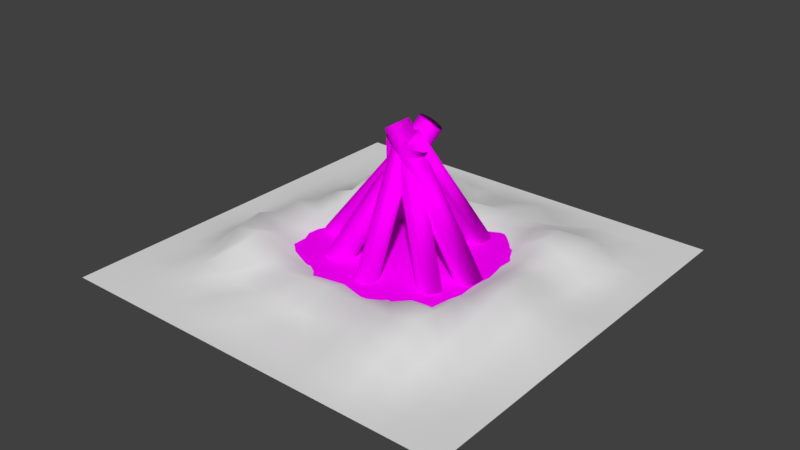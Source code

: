 # Source: FirePit.blend  (saved by Blender 2.79.0; exported with 4.5.12 LTS)
import bpy
from mathutils import Matrix  # noqa: F401  (used for matrix-valued properties, if any)

bpy.ops.wm.read_factory_settings(use_empty=True)
scene = bpy.context.scene
scene.name = 'Scene'

# ---- collections
col_collection_1 = bpy.data.collections.new('Collection 1'); scene.collection.children.link(col_collection_1)

# ---- images (referenced by path relative to the original .blend; pixels are not part of the script)
import os
ASSET_DIR = os.environ.get("B2B_ASSET_DIR", "")  # directory of the original .blend (textures are referenced by path, not embedded)
HERE = os.path.dirname(os.path.abspath(__file__))  # packed textures are extracted next to this script under _unpacked/

def load_image(name, relpath, width, height, colorspace="sRGB"):
    """Load a texture the original file referenced (path relative to the .blend, or extracted next to this script)."""
    p = next((c for c in (os.path.join(HERE, relpath), os.path.join(ASSET_DIR, relpath)) if relpath and os.path.exists(c)), "")
    if p:
        img = bpy.data.images.load(p, check_existing=True)
        img.name = name
    else:  # same state as the original file: an image datablock whose file is absent (Cycles renders it pink)
        img = bpy.data.images.new(name, width, height)
        img.source = "FILE"
        img.filepath = "//" + (relpath or name)
    img.colorspace_settings.name = colorspace
    return img
img_texturescom_woodchips0035_m_jpg = load_image('TexturesCom_WoodChips0035_M.jpg', 'TexturesCom_WoodChips0035_M.jpg', 1024, 1024, 'sRGB')
img_texturescom_rottenstump_1024_albedo_tif = load_image('TexturesCom_RottenStump_1024_albedo.tif', 'TexturesCom_RottenStump_1024_albedo.tif', 1024, 1024, 'sRGB')

# ---- materials (node trees are filled in below, after node groups)
mat_material_001 = bpy.data.materials.new('Material.001')
mat_material_001.alpha_threshold = 0.0
mat_material_001.roughness = 0.5
mat_material = bpy.data.materials.new('Material')
mat_material.alpha_threshold = 0.0
mat_material.roughness = 0.5

# ---- material node trees
mat_material_001.use_nodes = True; mat_material_001.node_tree.nodes.clear()
_N = mat_material_001.node_tree.nodes; _L = mat_material_001.node_tree.links
n0 = _N.new('ShaderNodeOutputMaterial'); n0.name = 'Material Output'; n0.location = (300, 300)
n1 = _N.new('ShaderNodeBsdfDiffuse'); n1.name = 'Diffuse BSDF'; n1.location = (10, 300)
n2 = _N.new('ShaderNodeTexImage'); n2.name = 'Image Texture'; n2.location = (-180, 300)
n2.width = 140
n2.image = img_texturescom_woodchips0035_m_jpg
_L.new(n1.outputs[0], n0.inputs[0])
_L.new(n2.outputs[0], n1.inputs[0])
n0.is_active_output = True
mat_material.use_nodes = True; mat_material.node_tree.nodes.clear()
_N = mat_material.node_tree.nodes; _L = mat_material.node_tree.links
n0 = _N.new('ShaderNodeOutputMaterial'); n0.name = 'Material Output'; n0.location = (300, 300)
n1 = _N.new('ShaderNodeBsdfDiffuse'); n1.name = 'Diffuse BSDF'; n1.location = (10, 300)
n2 = _N.new('ShaderNodeTexImage'); n2.name = 'Image Texture'; n2.location = (-180, 300)
n2.width = 140
n2.image = img_texturescom_rottenstump_1024_albedo_tif
_L.new(n1.outputs[0], n0.inputs[0])
_L.new(n2.outputs[0], n1.inputs[0])
n0.is_active_output = True

# ---- world
world_world = bpy.data.worlds.new('World'); scene.world = world_world
world_world.color = (0.05088, 0.05088, 0.05088)
world_world.use_sun_shadow = False
world_world.sun_shadow_jitter_overblur = 0.0
world_world.cycles.sampling_method = 'MANUAL'

# ---- meshes
me_plane_002 = bpy.data.meshes.new('Plane.002')
me_plane_002.from_pydata([(0.0, 6.125e-10, 0.00357), (0.0, -0.125, 0.004976), (-0.0001293, -0.2498, 0.01253), (-0.0004342, -0.3739, 0.05721), (-9.987e-05, -0.4989, 0.1135), (-0.0002627, -0.6273, 0.02645), (-0.001195, -0.7558, 0.03595), (0.0, -0.875, 0.003548), (0.125, 0.0, 0.003608), (0.25, 1.901e-06, 0.003801), (0.3748, 0.000443, 0.02568), (0.5002, 0.001969, 0.08979), (0.6271, 0.003767, 0.1355), (0.7524, 0.002657, 0.05768), (0.8762, 0.001208, 0.01861), (0.0, 0.125, 0.003592), (0.0001842, 0.25, 0.007742), (0.003168, 0.3761, 0.06249), (0.007341, 0.507, 0.1266), (0.003146, 0.6275, 0.05612), (-0.0001046, 0.758, 0.05455), (2.79e-05, 0.8754, 0.004793), (-0.125, 1.863e-09, 0.003608), (-0.25, -5.607e-07, 0.003646), (-0.3732, -0.002197, 0.04025), (-0.4977, -0.005816, 0.09179), (-0.6371, 0.0005243, 0.1164), (-0.7541, 0.000712, 0.02126), (-0.875, 2.485e-06, 0.001065), (-0.125, -0.125, 0.005218), (-0.1249, -0.25, 0.01035), (-0.124, -0.3745, 0.0472), (-0.1237, -0.4996, 0.1049), (-0.1262, -0.6326, 0.05025), (-0.1248, -0.7542, 0.0281), (-0.125, -0.875, 0.003775), (-0.25, -0.125, 0.005708), (-0.2498, -0.2499, 0.01161), (-0.2476, -0.3753, 0.06938), (-0.2472, -0.5007, 0.08879), (-0.2504, -0.6328, 0.04858), (-0.2514, -0.7567, 0.04863), (-0.25, -0.875, 0.004208), (-0.3732, -0.1258, 0.03751), (-0.3735, -0.2495, 0.03795), (-0.3727, -0.3748, 0.09418), (-0.3725, -0.5063, 0.07842), (-0.3748, -0.6271, 0.0281), (-0.3758, -0.7542, 0.0283), (-0.375, -0.875, 0.004531), (-0.4973, -0.1266, 0.07084), (-0.4987, -0.2488, 0.08613), (-0.509, -0.3811, 0.155), (-0.5039, -0.5141, 0.1314), (-0.501, -0.6294, 0.03359), (-0.5002, -0.751, 0.01375), (-0.5, -0.875, 0.004531), (-0.6414, -0.1212, 0.1086), (-0.6493, -0.2442, 0.1454), (-0.6475, -0.3794, 0.1237), (-0.6314, -0.5028, 0.06101), (-0.6272, -0.6299, 0.0422), (-0.6254, -0.7512, 0.01431), (-0.625, -0.875, 0.003927), (-0.7534, -0.1244, 0.01845), (-0.7564, -0.2491, 0.03069), (-0.7595, -0.3761, 0.03785), (-0.7504, -0.5002, 0.01114), (-0.7524, -0.6272, 0.01862), (-0.75, -0.75, 0.005381), (-0.75, -0.875, 0.00287), (-0.8751, -0.125, 0.002374), (-0.8758, -0.2498, 0.006029), (-0.8756, -0.3751, 0.006328), (-0.875, -0.5, 0.004154), (-0.875, -0.625, 0.003776), (-0.875, -0.75, 0.002832), (-0.875, -0.875, 0.00151), (0.125, -0.125, 0.005234), (0.25, -0.125, 0.005654), (0.3751, -0.1248, 0.02128), (0.5009, -0.1234, 0.09096), (0.6281, -0.1215, 0.1296), (0.7533, -0.1222, 0.07091), (0.8765, -0.1237, 0.02278), (0.1245, -0.2496, 0.01576), (0.2497, -0.2498, 0.01359), (0.3752, -0.2501, 0.03561), (0.5012, -0.249, 0.1128), (0.628, -0.2486, 0.1), (0.7533, -0.2483, 0.06139), (0.8766, -0.2492, 0.02025), (0.1236, -0.3738, 0.0412), (0.2489, -0.3749, 0.06582), (0.3752, -0.3762, 0.1227), (0.501, -0.3758, 0.1221), (0.6273, -0.3747, 0.08035), (0.7522, -0.3743, 0.04021), (0.8764, -0.3745, 0.0167), (0.1235, -0.4991, 0.1031), (0.2493, -0.5021, 0.1117), (0.3754, -0.504, 0.1097), (0.5007, -0.5036, 0.1366), (0.6262, -0.5011, 0.06614), (0.7514, -0.4996, 0.02375), (0.8755, -0.4998, 0.008747), (0.123, -0.633, 0.04648), (0.2502, -0.6281, 0.07127), (0.3754, -0.6291, 0.09309), (0.5004, -0.6289, 0.09055), (0.6253, -0.6266, 0.04372), (0.7501, -0.625, 0.009345), (0.875, -0.625, 0.003881), (0.1236, -0.7515, 0.02173), (0.2501, -0.7514, 0.03548), (0.3753, -0.7529, 0.0661), (0.5003, -0.7524, 0.05619), (0.6251, -0.7506, 0.01933), (0.75, -0.75, 0.005586), (0.875, -0.75, 0.002832), (0.125, -0.875, 0.003785), (0.25, -0.8751, 0.006371), (0.375, -0.8754, 0.01178), (0.5, -0.8753, 0.00977), (0.625, -0.875, 0.00448), (0.75, -0.875, 0.00287), (0.875, -0.875, 0.00151), (0.125, 0.125, 0.003451), (0.1253, 0.25, 0.01341), (0.1269, 0.375, 0.05246), (0.129, 0.5041, 0.0873), (0.1287, 0.6377, 0.06709), (0.1266, 0.7624, 0.06094), (0.125, 0.875, 0.002004), (0.25, 0.125, 0.00375), (0.2501, 0.25, 0.0104), (0.2511, 0.3751, 0.03481), (0.2526, 0.5022, 0.06982), (0.2524, 0.6308, 0.05384), (0.2516, 0.7671, 0.0803), (0.25, 0.875, 0.001621), (0.3747, 0.1255, 0.03256), (0.3754, 0.2501, 0.03068), (0.3786, 0.3748, 0.06715), (0.3783, 0.5039, 0.0988), (0.3787, 0.6318, 0.06914), (0.3747, 0.7538, 0.01893), (0.375, 0.875, 0.00115), (0.4998, 0.1265, 0.08176), (0.5022, 0.2501, 0.09292), (0.5095, 0.3784, 0.1409), (0.5054, 0.5076, 0.1371), (0.5029, 0.6335, 0.05497), (0.5021, 0.759, 0.03331), (0.5, 0.875, 0.0007042), (0.6256, 0.1273, 0.111), (0.6268, 0.2503, 0.09662), (0.63, 0.3753, 0.09385), (0.6443, 0.5062, 0.09123), (0.6399, 0.6418, 0.07224), (0.625, 0.7501, 0.001112), (0.625, 0.875, 0.0004022), (0.7509, 0.1262, 0.02726), (0.7502, 0.2501, 0.009864), (0.7522, 0.3748, 0.01192), (0.7595, 0.5006, 0.02816), (0.7513, 0.6254, 0.004721), (0.75, 0.75, 0.0003904), (0.75, 0.875, 0.0002082), (0.8753, 0.1253, 0.004345), (0.875, 0.25, 0.0002881), (0.875, 0.375, 0.0002154), (0.875, 0.5, 0.0002368), (0.875, 0.625, 0.0002153), (0.875, 0.75, 0.0001615), (0.875, 0.875, 8.611e-05), (-0.125, 0.125, 0.003442), (-0.25, 0.125, 0.003127), (-0.3745, 0.1224, 0.03301), (-0.4987, 0.1185, 0.09573), (-0.6365, 0.1272, 0.07636), (-0.7552, 0.126, 0.02344), (-0.8752, 0.125, 0.001326), (-0.125, 0.25, 0.004778), (-0.2499, 0.2501, 0.01391), (-0.3746, 0.25, 0.07998), (-0.5029, 0.2467, 0.1257), (-0.6386, 0.2529, 0.07577), (-0.754, 0.2513, 0.02072), (-0.8755, 0.2502, 0.002557), (-0.123, 0.3763, 0.04825), (-0.2495, 0.376, 0.07762), (-0.3747, 0.3763, 0.1513), (-0.518, 0.3762, 0.1563), (-0.6333, 0.3772, 0.04193), (-0.7539, 0.3773, 0.01636), (-0.875, 0.375, 0.0002154), (-0.1201, 0.5037, 0.1014), (-0.2487, 0.5021, 0.1152), (-0.3785, 0.5224, 0.1832), (-0.5104, 0.5067, 0.0814), (-0.6278, 0.503, 0.02716), (-0.7519, 0.5012, 0.009485), (-0.875, 0.5, 0.0002368), (-0.1225, 0.6272, 0.04823), (-0.2498, 0.6263, 0.03172), (-0.3749, 0.6255, 0.02682), (-0.5009, 0.6268, 0.01759), (-0.6292, 0.6302, 0.04045), (-0.7502, 0.6252, 0.002269), (-0.875, 0.625, 0.0002153), (-0.126, 0.755, 0.03239), (-0.2525, 0.7645, 0.08314), (-0.3764, 0.756, 0.03438), (-0.5033, 0.7552, 0.04146), (-0.6253, 0.7506, 0.004944), (-0.75, 0.75, 0.0003904), (-0.875, 0.75, 0.0001615), (-0.125, 0.8751, 0.00273), (-0.2501, 0.8753, 0.003524), (-0.375, 0.875, 0.001216), (-0.5001, 0.8752, 0.002233), (-0.625, 0.875, 0.0004022), (-0.75, 0.875, 0.0002082), (-0.875, 0.875, 8.611e-05), (-1.0, 0.875, 0.0), (-1.0, 0.75, 0.0), (-1.0, 0.625, 0.0), (-1.0, 0.5, 0.0), (-1.0, 0.375, 0.0), (-1.0, 0.25, 0.0), (-1.0, 0.125, 0.0), (-1.0, 0.0, 0.0), (-1.0, -0.125, 0.0), (-1.0, -0.25, 0.0), (-1.0, -0.375, 0.0), (-1.0, -0.5, 0.0), (-1.0, -0.625, 0.0), (-1.0, -0.75, 0.0), (-1.0, -0.875, 0.0), (-0.875, -1.0, 0.0), (-0.75, -1.0, 0.0), (-0.625, -1.0, 0.0), (-0.5, -1.0, 0.0), (-0.375, -1.0, 0.0), (-0.25, -1.0, 0.0), (-0.125, -1.0, 0.0), (0.0, -1.0, 0.0), (0.125, -1.0, 0.0), (0.25, -1.0, 0.0), (0.375, -1.0, 9.479e-07), (0.5, -1.0, 0.0), (0.625, -1.0, 0.0), (0.75, -1.0, 0.0), (0.875, -1.0, 0.0), (1.0, -0.875, 0.0), (1.0, -0.75, 0.0), (1.0, -0.625, 0.0), (1.0, -0.5, 0.0001251), (1.0, -0.375, 0.0009528), (1.0, -0.25, 0.0007905), (1.0, -0.1249, 0.001023), (1.0, 3.699e-05, 0.0005377), (1.0, 0.125, 8.615e-06), (1.0, 0.25, 0.0), (1.0, 0.375, 0.0), (1.0, 0.5, 0.0), (1.0, 0.625, 0.0), (1.0, 0.75, 0.0), (1.0, 0.875, 0.0), (0.875, 1.0, 0.0), (0.75, 1.0, 0.0), (0.625, 1.0, 0.0), (0.5, 1.0, 0.0), (0.375, 1.0, 0.0), (0.25, 1.0, 0.0), (0.125, 1.0, 0.0), (0.0, 1.0, 0.0), (-0.125, 1.0, 0.0), (-0.25, 1.0, 0.0), (-0.375, 1.0, 0.0), (-0.5, 1.0, 0.0), (-0.625, 1.0, 0.0), (-0.75, 1.0, 0.0), (-0.875, 1.0, 0.0), (-1.0, -1.0, 0.0), (1.0, -1.0, 0.0), (-1.0, 1.0, 0.0), (1.0, 1.0, 0.0)], [], [(0, 22, 29, 1), (1, 29, 30, 2), (2, 30, 31, 3), (3, 31, 32, 4), (4, 32, 33, 5), (5, 33, 34, 6), (6, 34, 35, 7), (7, 35, 246, 247), (22, 23, 36, 29), (29, 36, 37, 30), (30, 37, 38, 31), (31, 38, 39, 32), (32, 39, 40, 33), (33, 40, 41, 34), (34, 41, 42, 35), (35, 42, 245, 246), (23, 24, 43, 36), (36, 43, 44, 37), (37, 44, 45, 38), (38, 45, 46, 39), (39, 46, 47, 40), (40, 47, 48, 41), (41, 48, 49, 42), (42, 49, 244, 245), (24, 25, 50, 43), (43, 50, 51, 44), (44, 51, 52, 45), (45, 52, 53, 46), (46, 53, 54, 47), (47, 54, 55, 48), (48, 55, 56, 49), (49, 56, 243, 244), (25, 26, 57, 50), (50, 57, 58, 51), (51, 58, 59, 52), (52, 59, 60, 53), (53, 60, 61, 54), (54, 61, 62, 55), (55, 62, 63, 56), (56, 63, 242, 243), (26, 27, 64, 57), (57, 64, 65, 58), (58, 65, 66, 59), (59, 66, 67, 60), (60, 67, 68, 61), (61, 68, 69, 62), (62, 69, 70, 63), (63, 70, 241, 242), (27, 28, 71, 64), (64, 71, 72, 65), (65, 72, 73, 66), (66, 73, 74, 67), (67, 74, 75, 68), (68, 75, 76, 69), (69, 76, 77, 70), (70, 77, 240, 241), (28, 232, 233, 71), (71, 233, 234, 72), (72, 234, 235, 73), (73, 235, 236, 74), (74, 236, 237, 75), (75, 237, 238, 76), (76, 238, 239, 77), (77, 239, 285, 240), (0, 1, 78, 8), (8, 78, 79, 9), (9, 79, 80, 10), (10, 80, 81, 11), (11, 81, 82, 12), (12, 82, 83, 13), (13, 83, 84, 14), (14, 84, 261, 262), (1, 2, 85, 78), (78, 85, 86, 79), (79, 86, 87, 80), (80, 87, 88, 81), (81, 88, 89, 82), (82, 89, 90, 83), (83, 90, 91, 84), (84, 91, 260, 261), (2, 3, 92, 85), (85, 92, 93, 86), (86, 93, 94, 87), (87, 94, 95, 88), (88, 95, 96, 89), (89, 96, 97, 90), (90, 97, 98, 91), (91, 98, 259, 260), (3, 4, 99, 92), (92, 99, 100, 93), (93, 100, 101, 94), (94, 101, 102, 95), (95, 102, 103, 96), (96, 103, 104, 97), (97, 104, 105, 98), (98, 105, 258, 259), (4, 5, 106, 99), (99, 106, 107, 100), (100, 107, 108, 101), (101, 108, 109, 102), (102, 109, 110, 103), (103, 110, 111, 104), (104, 111, 112, 105), (105, 112, 257, 258), (5, 6, 113, 106), (106, 113, 114, 107), (107, 114, 115, 108), (108, 115, 116, 109), (109, 116, 117, 110), (110, 117, 118, 111), (111, 118, 119, 112), (112, 119, 256, 257), (6, 7, 120, 113), (113, 120, 121, 114), (114, 121, 122, 115), (115, 122, 123, 116), (116, 123, 124, 117), (117, 124, 125, 118), (118, 125, 126, 119), (119, 126, 255, 256), (7, 247, 248, 120), (120, 248, 249, 121), (121, 249, 250, 122), (122, 250, 251, 123), (123, 251, 252, 124), (124, 252, 253, 125), (125, 253, 254, 126), (126, 254, 286, 255), (0, 8, 127, 15), (15, 127, 128, 16), (16, 128, 129, 17), (17, 129, 130, 18), (18, 130, 131, 19), (19, 131, 132, 20), (20, 132, 133, 21), (21, 133, 276, 277), (8, 9, 134, 127), (127, 134, 135, 128), (128, 135, 136, 129), (129, 136, 137, 130), (130, 137, 138, 131), (131, 138, 139, 132), (132, 139, 140, 133), (133, 140, 275, 276), (9, 10, 141, 134), (134, 141, 142, 135), (135, 142, 143, 136), (136, 143, 144, 137), (137, 144, 145, 138), (138, 145, 146, 139), (139, 146, 147, 140), (140, 147, 274, 275), (10, 11, 148, 141), (141, 148, 149, 142), (142, 149, 150, 143), (143, 150, 151, 144), (144, 151, 152, 145), (145, 152, 153, 146), (146, 153, 154, 147), (147, 154, 273, 274), (11, 12, 155, 148), (148, 155, 156, 149), (149, 156, 157, 150), (150, 157, 158, 151), (151, 158, 159, 152), (152, 159, 160, 153), (153, 160, 161, 154), (154, 161, 272, 273), (12, 13, 162, 155), (155, 162, 163, 156), (156, 163, 164, 157), (157, 164, 165, 158), (158, 165, 166, 159), (159, 166, 167, 160), (160, 167, 168, 161), (161, 168, 271, 272), (13, 14, 169, 162), (162, 169, 170, 163), (163, 170, 171, 164), (164, 171, 172, 165), (165, 172, 173, 166), (166, 173, 174, 167), (167, 174, 175, 168), (168, 175, 270, 271), (14, 262, 263, 169), (169, 263, 264, 170), (170, 264, 265, 171), (171, 265, 266, 172), (172, 266, 267, 173), (173, 267, 268, 174), (174, 268, 269, 175), (175, 269, 288, 270), (0, 15, 176, 22), (22, 176, 177, 23), (23, 177, 178, 24), (24, 178, 179, 25), (25, 179, 180, 26), (26, 180, 181, 27), (27, 181, 182, 28), (28, 182, 231, 232), (15, 16, 183, 176), (176, 183, 184, 177), (177, 184, 185, 178), (178, 185, 186, 179), (179, 186, 187, 180), (180, 187, 188, 181), (181, 188, 189, 182), (182, 189, 230, 231), (16, 17, 190, 183), (183, 190, 191, 184), (184, 191, 192, 185), (185, 192, 193, 186), (186, 193, 194, 187), (187, 194, 195, 188), (188, 195, 196, 189), (189, 196, 229, 230), (17, 18, 197, 190), (190, 197, 198, 191), (191, 198, 199, 192), (192, 199, 200, 193), (193, 200, 201, 194), (194, 201, 202, 195), (195, 202, 203, 196), (196, 203, 228, 229), (18, 19, 204, 197), (197, 204, 205, 198), (198, 205, 206, 199), (199, 206, 207, 200), (200, 207, 208, 201), (201, 208, 209, 202), (202, 209, 210, 203), (203, 210, 227, 228), (19, 20, 211, 204), (204, 211, 212, 205), (205, 212, 213, 206), (206, 213, 214, 207), (207, 214, 215, 208), (208, 215, 216, 209), (209, 216, 217, 210), (210, 217, 226, 227), (20, 21, 218, 211), (211, 218, 219, 212), (212, 219, 220, 213), (213, 220, 221, 214), (214, 221, 222, 215), (215, 222, 223, 216), (216, 223, 224, 217), (217, 224, 225, 226), (21, 277, 278, 218), (218, 278, 279, 219), (219, 279, 280, 220), (220, 280, 281, 221), (221, 281, 282, 222), (222, 282, 283, 223), (223, 283, 284, 224), (224, 284, 287, 225)])
me_plane_002.polygons.foreach_set('use_smooth', [True] * 256)
_uv = me_plane_002.uv_layers.new(name='UVMap')
_uv.uv.foreach_set('vector', [0.4302, 0.5002, 0.4302, 0.4407, 0.4843, 0.4378, 0.4842, 0.4972, 0.4842, 0.4972, 0.4843, 0.4378, 0.539, 0.435, 0.5394, 0.4946, 0.5394, 0.4946, 0.539, 0.435, 0.6003, 0.4343, 0.6022, 0.4936, 0.6022, 0.4936, 0.6003, 0.4343, 0.6663, 0.4342, 0.6678, 0.4935, 0.6678, 0.4935, 0.6663, 0.4342, 0.7118, 0.4272, 0.7045, 0.4861, 0.7045, 0.4861, 0.7118, 0.4272, 0.7593, 0.4239, 0.7617, 0.483, 0.7617, 0.483, 0.7593, 0.4239, 0.8061, 0.4197, 0.806, 0.4792, 0.806, 0.4792, 0.8061, 0.4197, 0.8589, 0.4165, 0.8589, 0.476, 0.4302, 0.4407, 0.4302, 0.3812, 0.4844, 0.3783, 0.4843, 0.4378, 0.4843, 0.4378, 0.4844, 0.3783, 0.5393, 0.3757, 0.539, 0.435, 0.539, 0.435, 0.5393, 0.3757, 0.6054, 0.3765, 0.6003, 0.4343, 0.6003, 0.4343, 0.6054, 0.3765, 0.6633, 0.3746, 0.6663, 0.4342, 0.6663, 0.4342, 0.6633, 0.3746, 0.7115, 0.368, 0.7118, 0.4272, 0.7118, 0.4272, 0.7115, 0.368, 0.7648, 0.3646, 0.7593, 0.4239, 0.7593, 0.4239, 0.7648, 0.3646, 0.8061, 0.3602, 0.8061, 0.4197, 0.8061, 0.4197, 0.8061, 0.3602, 0.8589, 0.357, 0.8589, 0.4165, 0.4302, 0.3812, 0.439, 0.3243, 0.4915, 0.3211, 0.4844, 0.3783, 0.4844, 0.3783, 0.4915, 0.3211, 0.5447, 0.3181, 0.5393, 0.3757, 0.5393, 0.3757, 0.5447, 0.3181, 0.6104, 0.3182, 0.6054, 0.3765, 0.6054, 0.3765, 0.6104, 0.3182, 0.6636, 0.3144, 0.6633, 0.3746, 0.6633, 0.3746, 0.6636, 0.3144, 0.7048, 0.3079, 0.7115, 0.368, 0.7115, 0.368, 0.7048, 0.3079, 0.7594, 0.3044, 0.7648, 0.3646, 0.7648, 0.3646, 0.7594, 0.3044, 0.8062, 0.3007, 0.8061, 0.3602, 0.8061, 0.3602, 0.8062, 0.3007, 0.8589, 0.2975, 0.8589, 0.357, 0.439, 0.3243, 0.4515, 0.2674, 0.4989, 0.2637, 0.4915, 0.3211, 0.4915, 0.3211, 0.4989, 0.2637, 0.5546, 0.2608, 0.5447, 0.3181, 0.5447, 0.3181, 0.5546, 0.2608, 0.626, 0.2561, 0.6104, 0.3182, 0.6104, 0.3182, 0.626, 0.2561, 0.6781, 0.2542, 0.6636, 0.3144, 0.6636, 0.3144, 0.6781, 0.2542, 0.7069, 0.248, 0.7048, 0.3079, 0.7048, 0.3079, 0.7069, 0.248, 0.7549, 0.2445, 0.7594, 0.3044, 0.7594, 0.3044, 0.7549, 0.2445, 0.8062, 0.2412, 0.8062, 0.3007, 0.8062, 0.3007, 0.8062, 0.2412, 0.8589, 0.238, 0.8589, 0.2975, 0.4515, 0.2674, 0.4539, 0.2024, 0.5046, 0.1971, 0.4989, 0.2637, 0.4989, 0.2637, 0.5046, 0.1971, 0.5652, 0.1921, 0.5546, 0.2608, 0.5546, 0.2608, 0.5652, 0.1921, 0.6187, 0.1887, 0.626, 0.2561, 0.626, 0.2561, 0.6187, 0.1887, 0.6584, 0.1903, 0.6781, 0.2542, 0.6781, 0.2542, 0.6584, 0.1903, 0.709, 0.1884, 0.7069, 0.248, 0.7069, 0.248, 0.709, 0.1884, 0.7551, 0.185, 0.7549, 0.2445, 0.7549, 0.2445, 0.7551, 0.185, 0.8061, 0.1817, 0.8062, 0.2412, 0.8062, 0.2412, 0.8061, 0.1817, 0.8589, 0.1785, 0.8589, 0.238, 0.4539, 0.2024, 0.4337, 0.1421, 0.4868, 0.1393, 0.5046, 0.1971, 0.5046, 0.1971, 0.4868, 0.1393, 0.543, 0.1355, 0.5652, 0.1921, 0.5652, 0.1921, 0.543, 0.1355, 0.599, 0.1313, 0.6187, 0.1887, 0.6187, 0.1887, 0.599, 0.1313, 0.6467, 0.1314, 0.6584, 0.1903, 0.6584, 0.1903, 0.6467, 0.1314, 0.7028, 0.1277, 0.709, 0.1884, 0.709, 0.1884, 0.7028, 0.1277, 0.7527, 0.1253, 0.7551, 0.185, 0.7551, 0.185, 0.7527, 0.1253, 0.8059, 0.1221, 0.8061, 0.1817, 0.8061, 0.1817, 0.8059, 0.1221, 0.8589, 0.119, 0.8589, 0.1785, 0.4337, 0.1421, 0.4297, 0.08354, 0.4836, 0.08056, 0.4868, 0.1393, 0.4868, 0.1393, 0.4836, 0.08056, 0.538, 0.07742, 0.543, 0.1355, 0.543, 0.1355, 0.538, 0.07742, 0.5919, 0.07452, 0.599, 0.1313, 0.599, 0.1313, 0.5919, 0.07452, 0.6451, 0.0717, 0.6467, 0.1314, 0.6467, 0.1314, 0.6451, 0.0717, 0.6987, 0.06868, 0.7028, 0.1277, 0.7028, 0.1277, 0.6987, 0.06868, 0.7522, 0.06564, 0.7527, 0.1253, 0.7527, 0.1253, 0.7522, 0.06564, 0.8056, 0.06257, 0.8059, 0.1221, 0.8059, 0.1221, 0.8056, 0.06257, 0.8589, 0.0595, 0.8589, 0.119, 0.4297, 0.08354, 0.4295, 0.024, 0.4832, 0.021, 0.4836, 0.08056, 0.4836, 0.08056, 0.4832, 0.021, 0.5368, 0.018, 0.538, 0.07742, 0.538, 0.07742, 0.5368, 0.018, 0.5905, 0.015, 0.5919, 0.07452, 0.5919, 0.07452, 0.5905, 0.015, 0.6442, 0.012, 0.6451, 0.0717, 0.6451, 0.0717, 0.6442, 0.012, 0.6979, 0.009, 0.6987, 0.06868, 0.6987, 0.06868, 0.6979, 0.009, 0.7516, 0.006, 0.7522, 0.06564, 0.7522, 0.06564, 0.7516, 0.006, 0.8053, 0.003, 0.8056, 0.06257, 0.8056, 0.06257, 0.8053, 0.003, 0.8589, 0.0, 0.8589, 0.0595, 0.4302, 0.5002, 0.4842, 0.4972, 0.4843, 0.5568, 0.4302, 0.5597, 0.4302, 0.5597, 0.4843, 0.5568, 0.4844, 0.6163, 0.4303, 0.6192, 0.4303, 0.6192, 0.4844, 0.6163, 0.4876, 0.6766, 0.4347, 0.6797, 0.4347, 0.6797, 0.4876, 0.6766, 0.5018, 0.7399, 0.4477, 0.7425, 0.4477, 0.7425, 0.5018, 0.7399, 0.5092, 0.8023, 0.4566, 0.8052, 0.4566, 0.8052, 0.5092, 0.8023, 0.497, 0.8591, 0.4406, 0.861, 0.4406, 0.861, 0.497, 0.8591, 0.4874, 0.9154, 0.4329, 0.918, 0.4329, 0.918, 0.4874, 0.9154, 0.4833, 0.9731, 0.4296, 0.976, 0.4842, 0.4972, 0.5394, 0.4946, 0.54, 0.554, 0.4843, 0.5568, 0.4843, 0.5568, 0.54, 0.554, 0.5397, 0.6135, 0.4844, 0.6163, 0.4844, 0.6163, 0.5397, 0.6135, 0.5444, 0.6743, 0.4876, 0.6766, 0.4876, 0.6766, 0.5444, 0.6743, 0.5604, 0.7381, 0.5018, 0.7399, 0.5018, 0.7399, 0.5604, 0.7381, 0.5575, 0.7978, 0.5092, 0.8023, 0.5092, 0.8023, 0.5575, 0.7978, 0.5491, 0.8556, 0.497, 0.8591, 0.497, 0.8591, 0.5491, 0.8556, 0.5408, 0.9123, 0.4874, 0.9154, 0.4874, 0.9154, 0.5408, 0.9123, 0.537, 0.9701, 0.4833, 0.9731, 0.5394, 0.4946, 0.6022, 0.4936, 0.5988, 0.5519, 0.54, 0.554, 0.54, 0.554, 0.5988, 0.5519, 0.6044, 0.6127, 0.5397, 0.6135, 0.5397, 0.6135, 0.6044, 0.6127, 0.6171, 0.6755, 0.5444, 0.6743, 0.5444, 0.6743, 0.6171, 0.6755, 0.6168, 0.7354, 0.5604, 0.7381, 0.5604, 0.7381, 0.6168, 0.7354, 0.6075, 0.7935, 0.5575, 0.7978, 0.5575, 0.7978, 0.6075, 0.7935, 0.5987, 0.851, 0.5491, 0.8556, 0.5491, 0.8556, 0.5987, 0.851, 0.5939, 0.909, 0.5408, 0.9123, 0.5408, 0.9123, 0.5939, 0.909, 0.5907, 0.9671, 0.537, 0.9701, 0.6022, 0.4936, 0.6678, 0.4935, 0.6657, 0.5518, 0.5988, 0.5519, 0.5988, 0.5519, 0.6657, 0.5518, 0.6688, 0.612, 0.6044, 0.6127, 0.6044, 0.6127, 0.6688, 0.612, 0.6692, 0.6719, 0.6171, 0.6755, 0.6171, 0.6755, 0.6692, 0.6719, 0.6747, 0.7329, 0.6168, 0.7354, 0.6168, 0.7354, 0.6747, 0.7329, 0.6587, 0.7893, 0.6075, 0.7935, 0.6075, 0.7935, 0.6587, 0.7893, 0.6491, 0.8468, 0.5987, 0.851, 0.5987, 0.851, 0.6491, 0.8468, 0.646, 0.9052, 0.5939, 0.909, 0.5939, 0.909, 0.646, 0.9052, 0.6442, 0.964, 0.5907, 0.9671, 0.6678, 0.4935, 0.7045, 0.4861, 0.7112, 0.5456, 0.6657, 0.5518, 0.6657, 0.5518, 0.7112, 0.5456, 0.7143, 0.6075, 0.6688, 0.612, 0.6688, 0.612, 0.7143, 0.6075, 0.7194, 0.6681, 0.6692, 0.6719, 0.6692, 0.6719, 0.7194, 0.6681, 0.7188, 0.7275, 0.6747, 0.7329, 0.6747, 0.7329, 0.7188, 0.7275, 0.7078, 0.7847, 0.6587, 0.7893, 0.6587, 0.7893, 0.7078, 0.7847, 0.6999, 0.8425, 0.6491, 0.8468, 0.6491, 0.8468, 0.6999, 0.8425, 0.6987, 0.9017, 0.646, 0.9052, 0.646, 0.9052, 0.6987, 0.9017, 0.6979, 0.961, 0.6442, 0.964, 0.7045, 0.4861, 0.7617, 0.483, 0.7568, 0.5419, 0.7112, 0.5456, 0.7112, 0.5456, 0.7568, 0.5419, 0.7597, 0.6027, 0.7143, 0.6075, 0.7143, 0.6075, 0.7597, 0.6027, 0.7669, 0.6638, 0.7194, 0.6681, 0.7194, 0.6681, 0.7669, 0.6638, 0.7645, 0.7228, 0.7188, 0.7275, 0.7188, 0.7275, 0.7645, 0.7228, 0.7559, 0.7805, 0.7078, 0.7847, 0.7078, 0.7847, 0.7559, 0.7805, 0.7528, 0.8393, 0.6999, 0.8425, 0.6999, 0.8425, 0.7528, 0.8393, 0.7522, 0.8986, 0.6987, 0.9017, 0.6987, 0.9017, 0.7522, 0.8986, 0.7516, 0.958, 0.6979, 0.961, 0.7617, 0.483, 0.806, 0.4792, 0.8061, 0.5387, 0.7568, 0.5419, 0.7568, 0.5419, 0.8061, 0.5387, 0.8067, 0.5983, 0.7597, 0.6027, 0.7597, 0.6027, 0.8067, 0.5983, 0.8079, 0.6581, 0.7669, 0.6638, 0.7669, 0.6638, 0.8079, 0.6581, 0.8074, 0.7175, 0.7645, 0.7228, 0.7645, 0.7228, 0.8074, 0.7175, 0.8062, 0.7767, 0.7559, 0.7805, 0.7559, 0.7805, 0.8062, 0.7767, 0.8059, 0.8361, 0.7528, 0.8393, 0.7528, 0.8393, 0.8059, 0.8361, 0.8056, 0.8956, 0.7522, 0.8986, 0.7522, 0.8986, 0.8056, 0.8956, 0.8053, 0.955, 0.7516, 0.958, 0.806, 0.4792, 0.8589, 0.476, 0.8589, 0.5355, 0.8061, 0.5387, 0.8061, 0.5387, 0.8589, 0.5355, 0.8589, 0.595, 0.8067, 0.5983, 0.8067, 0.5983, 0.8589, 0.595, 0.8589, 0.6545, 0.8079, 0.6581, 0.8079, 0.6581, 0.8589, 0.6545, 0.8589, 0.714, 0.8074, 0.7175, 0.8074, 0.7175, 0.8589, 0.714, 0.8589, 0.7735, 0.8062, 0.7767, 0.8062, 0.7767, 0.8589, 0.7735, 0.8589, 0.833, 0.8059, 0.8361, 0.8059, 0.8361, 0.8589, 0.833, 0.8589, 0.8925, 0.8056, 0.8956, 0.8056, 0.8956, 0.8589, 0.8925, 0.8589, 0.952, 0.8053, 0.955, 0.4302, 0.5002, 0.4302, 0.5597, 0.3765, 0.5627, 0.3765, 0.5032, 0.3765, 0.5032, 0.3765, 0.5627, 0.325, 0.5663, 0.3237, 0.5065, 0.3237, 0.5065, 0.325, 0.5663, 0.2795, 0.572, 0.2812, 0.5136, 0.2812, 0.5136, 0.2795, 0.572, 0.2315, 0.5777, 0.2386, 0.5218, 0.2386, 0.5218, 0.2315, 0.5777, 0.1699, 0.5798, 0.1719, 0.5193, 0.1719, 0.5193, 0.1699, 0.5798, 0.115, 0.5815, 0.1155, 0.5208, 0.1155, 0.5208, 0.115, 0.5815, 0.05411, 0.5806, 0.05451, 0.5213, 0.05451, 0.5213, 0.05411, 0.5806, 1.713e-07, 0.5835, 1.713e-07, 0.524, 0.4302, 0.5597, 0.4303, 0.6192, 0.3766, 0.6222, 0.3765, 0.5627, 0.3765, 0.5627, 0.3766, 0.6222, 0.3243, 0.6256, 0.325, 0.5663, 0.325, 0.5663, 0.3243, 0.6256, 0.2758, 0.6302, 0.2795, 0.572, 0.2795, 0.572, 0.2758, 0.6302, 0.2286, 0.6357, 0.2315, 0.5777, 0.2315, 0.5777, 0.2286, 0.6357, 0.17, 0.6379, 0.1699, 0.5798, 0.1699, 0.5798, 0.17, 0.6379, 0.1171, 0.6421, 0.115, 0.5815, 0.115, 0.5815, 0.1171, 0.6421, 0.05403, 0.6401, 0.05411, 0.5806, 0.05411, 0.5806, 0.05403, 0.6401, 1.428e-07, 0.643, 1.713e-07, 0.5835, 0.4303, 0.6192, 0.4347, 0.6797, 0.3825, 0.6829, 0.3766, 0.6222, 0.3766, 0.6222, 0.3825, 0.6829, 0.3286, 0.6862, 0.3243, 0.6256, 0.3243, 0.6256, 0.3286, 0.6862, 0.2828, 0.6925, 0.2758, 0.6302, 0.2758, 0.6302, 0.2828, 0.6925, 0.234, 0.697, 0.2286, 0.6357, 0.2286, 0.6357, 0.234, 0.697, 0.1728, 0.6988, 0.17, 0.6379, 0.17, 0.6379, 0.1728, 0.6988, 0.1097, 0.6974, 0.1171, 0.6421, 0.1171, 0.6421, 0.1097, 0.6974, 0.05393, 0.6996, 0.05403, 0.6401, 0.05403, 0.6401, 0.05393, 0.6996, 1.428e-07, 0.7025, 1.428e-07, 0.643, 0.4347, 0.6797, 0.4477, 0.7425, 0.3925, 0.7449, 0.3825, 0.6829, 0.3825, 0.6829, 0.3925, 0.7449, 0.3418, 0.7496, 0.3286, 0.6862, 0.3286, 0.6862, 0.3418, 0.7496, 0.2969, 0.7585, 0.2828, 0.6925, 0.2828, 0.6925, 0.2969, 0.7585, 0.2406, 0.7594, 0.234, 0.697, 0.234, 0.697, 0.2406, 0.7594, 0.169, 0.7572, 0.1728, 0.6988, 0.1728, 0.6988, 0.169, 0.7572, 0.1106, 0.7588, 0.1097, 0.6974, 0.1097, 0.6974, 0.1106, 0.7588, 0.05383, 0.759, 0.05393, 0.6996, 0.05393, 0.6996, 0.05383, 0.759, 1.142e-07, 0.762, 1.428e-07, 0.7025, 0.4477, 0.7425, 0.4566, 0.8052, 0.3983, 0.8062, 0.3925, 0.7449, 0.3925, 0.7449, 0.3983, 0.8062, 0.3425, 0.8091, 0.3418, 0.7496, 0.3418, 0.7496, 0.3425, 0.8091, 0.2882, 0.8135, 0.2969, 0.7585, 0.2969, 0.7585, 0.2882, 0.8135, 0.2315, 0.8233, 0.2406, 0.7594, 0.2406, 0.7594, 0.2315, 0.8233, 0.1692, 0.8235, 0.169, 0.7572, 0.169, 0.7572, 0.1692, 0.8235, 0.1076, 0.8156, 0.1106, 0.7588, 0.1106, 0.7588, 0.1076, 0.8156, 0.05377, 0.8185, 0.05383, 0.759, 0.05383, 0.759, 0.05377, 0.8185, 1.142e-07, 0.8215, 1.142e-07, 0.762, 0.4566, 0.8052, 0.4406, 0.861, 0.381, 0.8618, 0.3983, 0.8062, 0.3983, 0.8062, 0.381, 0.8618, 0.3241, 0.8636, 0.3425, 0.8091, 0.3425, 0.8091, 0.3241, 0.8636, 0.271, 0.8676, 0.2882, 0.8135, 0.2882, 0.8135, 0.271, 0.8676, 0.2205, 0.8749, 0.2315, 0.8233, 0.2315, 0.8233, 0.2205, 0.8749, 0.1619, 0.8728, 0.1692, 0.8235, 0.1692, 0.8235, 0.1619, 0.8728, 0.1074, 0.875, 0.1076, 0.8156, 0.1076, 0.8156, 0.1074, 0.875, 0.05373, 0.878, 0.05377, 0.8185, 0.05377, 0.8185, 0.05373, 0.878, 8.566e-08, 0.881, 1.142e-07, 0.8215, 0.4406, 0.861, 0.4329, 0.918, 0.3766, 0.9198, 0.381, 0.8618, 0.381, 0.8618, 0.3766, 0.9198, 0.3222, 0.9225, 0.3241, 0.8636, 0.3241, 0.8636, 0.3222, 0.9225, 0.2685, 0.9255, 0.271, 0.8676, 0.271, 0.8676, 0.2685, 0.9255, 0.2148, 0.9285, 0.2205, 0.8749, 0.2205, 0.8749, 0.2148, 0.9285, 0.1611, 0.9315, 0.1619, 0.8728, 0.1619, 0.8728, 0.1611, 0.9315, 0.1074, 0.9345, 0.1074, 0.875, 0.1074, 0.875, 0.1074, 0.9345, 0.0537, 0.9375, 0.05373, 0.878, 0.05373, 0.878, 0.0537, 0.9375, 0.0, 0.9405, 8.566e-08, 0.881, 0.4329, 0.918, 0.4296, 0.976, 0.3758, 0.979, 0.3766, 0.9198, 0.3766, 0.9198, 0.3758, 0.979, 0.3221, 0.982, 0.3222, 0.9225, 0.3222, 0.9225, 0.3221, 0.982, 0.2684, 0.985, 0.2685, 0.9255, 0.2685, 0.9255, 0.2684, 0.985, 0.2147, 0.988, 0.2148, 0.9285, 0.2148, 0.9285, 0.2147, 0.988, 0.1611, 0.991, 0.1611, 0.9315, 0.1611, 0.9315, 0.1611, 0.991, 0.1074, 0.994, 0.1074, 0.9345, 0.1074, 0.9345, 0.1074, 0.994, 0.05368, 0.997, 0.0537, 0.9375, 0.0537, 0.9375, 0.05368, 0.997, 2.855e-08, 1.0, 0.0, 0.9405, 0.4302, 0.5002, 0.3765, 0.5032, 0.3765, 0.4437, 0.4302, 0.4407, 0.4302, 0.4407, 0.3765, 0.4437, 0.3764, 0.3842, 0.4302, 0.3812, 0.4302, 0.3812, 0.3764, 0.3842, 0.3839, 0.3263, 0.439, 0.3243, 0.439, 0.3243, 0.3839, 0.3263, 0.3989, 0.2701, 0.4515, 0.2674, 0.4515, 0.2674, 0.3989, 0.2701, 0.3911, 0.2038, 0.4539, 0.2024, 0.4539, 0.2024, 0.3911, 0.2038, 0.3803, 0.1447, 0.4337, 0.1421, 0.4337, 0.1421, 0.3803, 0.1447, 0.3761, 0.08648, 0.4297, 0.08354, 0.4297, 0.08354, 0.3761, 0.08648, 0.3758, 0.027, 0.4295, 0.024, 0.3765, 0.5032, 0.3237, 0.5065, 0.3231, 0.4467, 0.3765, 0.4437, 0.3765, 0.4437, 0.3231, 0.4467, 0.325, 0.3877, 0.3764, 0.3842, 0.3764, 0.3842, 0.325, 0.3877, 0.3391, 0.3316, 0.3839, 0.3263, 0.3839, 0.3263, 0.3391, 0.3316, 0.3502, 0.2727, 0.3989, 0.2701, 0.3989, 0.2701, 0.3502, 0.2727, 0.3369, 0.2058, 0.3911, 0.2038, 0.3911, 0.2038, 0.3369, 0.2058, 0.3259, 0.1481, 0.3803, 0.1447, 0.3803, 0.1447, 0.3259, 0.1481, 0.3226, 0.08941, 0.3761, 0.08648, 0.3761, 0.08648, 0.3226, 0.08941, 0.3221, 0.03, 0.3758, 0.027, 0.3237, 0.5065, 0.2812, 0.5136, 0.2781, 0.4528, 0.3231, 0.4467, 0.3231, 0.4467, 0.2781, 0.4528, 0.2845, 0.394, 0.325, 0.3877, 0.325, 0.3877, 0.2845, 0.394, 0.3, 0.338, 0.3391, 0.3316, 0.3391, 0.3316, 0.3, 0.338, 0.3011, 0.2701, 0.3502, 0.2727, 0.3502, 0.2727, 0.3011, 0.2701, 0.2764, 0.2096, 0.3369, 0.2058, 0.3369, 0.2058, 0.2764, 0.2096, 0.2709, 0.151, 0.3259, 0.1481, 0.3259, 0.1481, 0.2709, 0.151, 0.2685, 0.09251, 0.3226, 0.08941, 0.3226, 0.08941, 0.2685, 0.09251, 0.2684, 0.033, 0.3221, 0.03, 0.2812, 0.5136, 0.2386, 0.5218, 0.2347, 0.4598, 0.2781, 0.4528, 0.2781, 0.4528, 0.2347, 0.4598, 0.2383, 0.3993, 0.2845, 0.394, 0.2845, 0.394, 0.2383, 0.3993, 0.244, 0.3413, 0.3, 0.338, 0.3, 0.338, 0.244, 0.3413, 0.2291, 0.2732, 0.3011, 0.2701, 0.3011, 0.2701, 0.2291, 0.2732, 0.2192, 0.2145, 0.2764, 0.2096, 0.2764, 0.2096, 0.2192, 0.2145, 0.2162, 0.1546, 0.2709, 0.151, 0.2709, 0.151, 0.2162, 0.1546, 0.2148, 0.09551, 0.2685, 0.09251, 0.2685, 0.09251, 0.2148, 0.09551, 0.2147, 0.036, 0.2684, 0.033, 0.2386, 0.5218, 0.1719, 0.5193, 0.1703, 0.4591, 0.2347, 0.4598, 0.2347, 0.4598, 0.1703, 0.4591, 0.1672, 0.3977, 0.2383, 0.3993, 0.2383, 0.3993, 0.1672, 0.3977, 0.1665, 0.3379, 0.244, 0.3413, 0.244, 0.3413, 0.1665, 0.3379, 0.164, 0.2775, 0.2291, 0.2732, 0.2291, 0.2732, 0.164, 0.2775, 0.1674, 0.2176, 0.2192, 0.2145, 0.2192, 0.2145, 0.1674, 0.2176, 0.1614, 0.158, 0.2162, 0.1546, 0.2162, 0.1546, 0.1614, 0.158, 0.1611, 0.09851, 0.2148, 0.09551, 0.2148, 0.09551, 0.1611, 0.09851, 0.1611, 0.039, 0.2147, 0.036, 0.1719, 0.5193, 0.1155, 0.5208, 0.1121, 0.4597, 0.1703, 0.4591, 0.1703, 0.4591, 0.1121, 0.4597, 0.1188, 0.4022, 0.1672, 0.3977, 0.1672, 0.3977, 0.1188, 0.4022, 0.1121, 0.3406, 0.1665, 0.3379, 0.1665, 0.3379, 0.1121, 0.3406, 0.1139, 0.2806, 0.164, 0.2775, 0.164, 0.2775, 0.1139, 0.2806, 0.1082, 0.2206, 0.1674, 0.2176, 0.1674, 0.2176, 0.1082, 0.2206, 0.1075, 0.161, 0.1614, 0.158, 0.1614, 0.158, 0.1075, 0.161, 0.1074, 0.1015, 0.1611, 0.09851, 0.1611, 0.09851, 0.1074, 0.1015, 0.1074, 0.042, 0.1611, 0.039, 0.1155, 0.5208, 0.05451, 0.5213, 0.05421, 0.4616, 0.1121, 0.4597, 0.1121, 0.4597, 0.05421, 0.4616, 0.05431, 0.4021, 0.1188, 0.4022, 0.1188, 0.4022, 0.05431, 0.4021, 0.05394, 0.3426, 0.1121, 0.3406, 0.1121, 0.3406, 0.05394, 0.3426, 0.05407, 0.2831, 0.1139, 0.2806, 0.1139, 0.2806, 0.05407, 0.2831, 0.05377, 0.2235, 0.1082, 0.2206, 0.1082, 0.2206, 0.05377, 0.2235, 0.05373, 0.164, 0.1075, 0.161, 0.1075, 0.161, 0.05373, 0.164, 0.0537, 0.1045, 0.1074, 0.1015, 0.1074, 0.1015, 0.0537, 0.1045, 0.05368, 0.045, 0.1074, 0.042, 0.05451, 0.5213, 1.713e-07, 0.524, 2.284e-07, 0.4645, 0.05421, 0.4616, 0.05421, 0.4616, 2.284e-07, 0.4645, 2.284e-07, 0.405, 0.05431, 0.4021, 0.05431, 0.4021, 2.284e-07, 0.405, 2.855e-07, 0.3455, 0.05394, 0.3426, 0.05394, 0.3426, 2.855e-07, 0.3455, 3.141e-07, 0.286, 0.05407, 0.2831, 0.05407, 0.2831, 3.141e-07, 0.286, 2.57e-07, 0.2265, 0.05377, 0.2235, 0.05377, 0.2235, 2.57e-07, 0.2265, 3.141e-07, 0.167, 0.05373, 0.164, 0.05373, 0.164, 3.141e-07, 0.167, 3.712e-07, 0.1075, 0.0537, 0.1045, 0.0537, 0.1045, 3.712e-07, 0.1075, 4.283e-07, 0.048, 0.05368, 0.045])
me_plane_002.use_remesh_preserve_volume = False
me_plane_002.use_remesh_preserve_attributes = False
me_plane_002.use_mirror_vertex_groups = False
me_plane_002.update()
me_plane_001 = bpy.data.meshes.new('Plane.001')
me_plane_001.from_pydata([(-0.963, -0.963, 0.0), (0.963, -0.963, 0.0), (-0.963, 0.963, 0.0), (0.963, 0.963, 0.0)], [], [(0, 1, 3, 2)])
_uv = me_plane_001.uv_layers.new(name='UVMap')
_uv.uv.foreach_set('vector', [0.189, 1.0, 0.189, 1.49e-07, 0.8552, 0.0, 0.8552, 1.0])
me_plane_001.materials.append(mat_material_001)
me_plane_001.use_remesh_preserve_volume = False
me_plane_001.use_remesh_preserve_attributes = False
me_plane_001.use_mirror_vertex_groups = False
me_plane_001.update()
me_cylinder = bpy.data.meshes.new('Cylinder')
me_cylinder.from_pydata([(-2.01, 0.8085, -1.337), (-2.01, 0.8085, 0.6626), (-1.51, 0.6745, -1.337), (-1.51, 0.6745, 0.6626), (-1.144, 0.3085, -1.337), (-1.144, 0.3085, 0.6626), (-1.01, -0.1915, -1.337), (-1.01, -0.1915, 0.6626), (-1.144, -0.6915, -1.337), (-1.144, -0.6915, 0.6626), (-1.51, -1.058, -1.337), (-1.51, -1.058, 0.6626), (-2.01, -1.191, -1.337), (-2.01, -1.191, 0.6626), (-2.51, -1.058, -1.337), (-2.51, -1.058, 0.6626), (-2.876, -0.6915, -1.337), (-2.876, -0.6915, 0.6626), (-3.01, -0.1915, -1.337), (-3.01, -0.1915, 0.6626), (-2.876, 0.3085, -1.337), (-2.876, 0.3085, 0.6626), (-2.51, 0.6745, -1.337), (-2.51, 0.6745, 0.6626), (7.333, -2.383, -0.0637), (-2.952, 1.06, 0.5904), (7.371, -2.694, -0.008613), (-2.913, 0.749, 0.6455), (7.297, -3.126, 0.01841), (-2.988, 0.3169, 0.6725), (7.129, -3.563, 0.01012), (-3.155, -0.1202, 0.6642), (6.913, -3.888, -0.03126), (-3.371, -0.4452, 0.6228), (6.707, -4.014, -0.09463), (-3.578, -0.571, 0.5595), (6.565, -3.907, -0.163), (-3.719, -0.4639, 0.4911), (6.527, -3.596, -0.2181), (-3.758, -0.1526, 0.436), (6.601, -3.163, -0.2451), (-3.683, 0.2795, 0.409), (6.769, -2.726, -0.2368), (-3.515, 0.7167, 0.4173), (6.985, -2.401, -0.1955), (-3.299, 1.042, 0.4586), (7.192, -2.275, -0.1321), (-3.093, 1.167, 0.522), (0.9286, -4.223, -0.8928), (-2.256, 0.8203, 0.8754), (0.459, -4.438, -0.8985), (-2.725, 0.6055, 0.8697), (-0.03536, -4.412, -0.9222), (-3.22, 0.6316, 0.846), (-0.4221, -4.152, -0.9575), (-3.606, 0.8916, 0.8108), (-0.5977, -3.728, -0.995), (-3.782, 1.316, 0.7733), (-0.5149, -3.253, -1.025), (-3.699, 1.791, 0.7437), (-0.196, -2.855, -1.038), (-3.38, 2.189, 0.7299), (0.2735, -2.64, -1.033), (-2.911, 2.404, 0.7356), (0.7679, -2.666, -1.009), (-2.416, 2.378, 0.7593), (1.155, -2.926, -0.9737), (-2.03, 2.118, 0.7946), (1.33, -3.35, -0.9362), (-1.854, 1.693, 0.8321), (1.247, -3.825, -0.9066), (-1.937, 1.218, 0.8617), (4.652, 6.02, -0.4107), (-3.347, -0.05445, 0.5834), (4.682, 6.348, -0.3556), (-3.317, 0.2735, 0.6385), (4.885, 6.506, -0.2918), (-3.114, 0.4311, 0.7023), (5.208, 6.451, -0.2363), (-2.792, 0.3763, 0.7577), (5.563, 6.198, -0.2042), (-2.437, 0.1236, 0.7899), (5.855, 5.816, -0.2038), (-2.144, -0.2593, 0.7903), (6.007, 5.405, -0.2354), (-1.993, -0.6696, 0.7587), (5.977, 5.077, -0.2905), (-2.023, -0.9976, 0.7036), (5.773, 4.92, -0.3543), (-2.226, -1.155, 0.6398), (5.451, 4.975, -0.4097), (-2.548, -1.1, 0.5844), (5.096, 5.227, -0.4419), (-2.903, -0.8476, 0.5522), (4.804, 5.61, -0.4423), (-3.196, -0.4648, 0.5518), (-0.953, 4.217, -1.136), (-3.986, -0.4987, 0.4093), (-1.22, 4.58, -1.121), (-4.254, -0.1358, 0.4236), (-1.275, 4.998, -1.093), (-4.309, 0.2826, 0.4523), (-1.103, 5.36, -1.057), (-4.136, 0.6442, 0.4877), (-0.7497, 5.568, -1.025), (-3.783, 0.8523, 0.5203), (-0.3099, 5.567, -1.004), (-3.343, 0.8511, 0.5414), (0.09849, 5.357, -0.9996), (-2.935, 0.6409, 0.5453), (0.366, 4.994, -1.014), (-2.667, 0.278, 0.531), (0.4209, 4.576, -1.043), (-2.612, -0.1404, 0.5023), (0.2485, 4.214, -1.078), (-2.785, -0.502, 0.4669), (-0.1049, 4.006, -1.111), (-3.138, -0.7101, 0.4343), (-0.5447, 4.007, -1.132), (-3.578, -0.7089, 0.4132), (7.998, 0.8085, 0.02188), (-4.167, 0.8085, 0.6281), (8.15, 0.6745, 0.09652), (-4.016, 0.6745, 0.7028), (8.261, 0.3085, 0.1512), (-3.905, 0.3085, 0.7574), (8.301, -0.1915, 0.1712), (-3.864, -0.1915, 0.7774), (8.261, -0.6915, 0.1512), (-3.905, -0.6915, 0.7574), (8.15, -1.058, 0.09652), (-4.016, -1.058, 0.7028), (7.998, -1.191, 0.02188), (-4.167, -1.191, 0.6281), (7.847, -1.058, -0.05277), (-4.319, -1.058, 0.5535), (7.736, -0.6915, -0.1074), (-4.43, -0.6915, 0.4988), (7.695, -0.1915, -0.1274), (-4.47, -0.1915, 0.4788), (7.736, 0.3085, -0.1074), (-4.43, 0.3085, 0.4988), (7.847, 0.6745, -0.05277), (-4.319, 0.6745, 0.5535), (4.139, -4.586, -0.5014), (-2.483, 0.6272, 0.6363), (4.045, -4.981, -0.4705), (-2.578, 0.2326, 0.6672), (3.788, -5.35, -0.4657), (-2.834, -0.137, 0.6721), (3.438, -5.596, -0.4881), (-3.185, -0.3827, 0.6497), (3.088, -5.652, -0.5318), (-3.535, -0.4384, 0.606), (2.832, -5.503, -0.5851), (-3.791, -0.2895, 0.5527), (2.738, -5.189, -0.6337), (-3.884, 0.02437, 0.5041), (2.833, -4.794, -0.6646), (-3.79, 0.419, 0.4732), (3.089, -4.425, -0.6695), (-3.533, 0.7886, 0.4683), (3.44, -4.179, -0.6471), (-3.183, 1.034, 0.4907), (3.79, -4.123, -0.6034), (-2.833, 1.09, 0.5344), (4.046, -4.272, -0.5501), (-2.577, 0.941, 0.5877)], [], [(0, 1, 3, 2), (2, 3, 5, 4), (4, 5, 7, 6), (6, 7, 9, 8), (8, 9, 11, 10), (10, 11, 13, 12), (12, 13, 15, 14), (14, 15, 17, 16), (16, 17, 19, 18), (18, 19, 21, 20), (3, 1, 23, 21, 19, 17, 15, 13, 11, 9, 7, 5), (20, 21, 23, 22), (22, 23, 1, 0), (0, 2, 4, 6, 8, 10, 12, 14, 16, 18, 20, 22), (24, 25, 27, 26), (26, 27, 29, 28), (28, 29, 31, 30), (30, 31, 33, 32), (32, 33, 35, 34), (34, 35, 37, 36), (36, 37, 39, 38), (38, 39, 41, 40), (40, 41, 43, 42), (42, 43, 45, 44), (27, 25, 47, 45, 43, 41, 39, 37, 35, 33, 31, 29), (44, 45, 47, 46), (46, 47, 25, 24), (24, 26, 28, 30, 32, 34, 36, 38, 40, 42, 44, 46), (48, 49, 51, 50), (50, 51, 53, 52), (52, 53, 55, 54), (54, 55, 57, 56), (56, 57, 59, 58), (58, 59, 61, 60), (60, 61, 63, 62), (62, 63, 65, 64), (64, 65, 67, 66), (66, 67, 69, 68), (51, 49, 71, 69, 67, 65, 63, 61, 59, 57, 55, 53), (68, 69, 71, 70), (70, 71, 49, 48), (48, 50, 52, 54, 56, 58, 60, 62, 64, 66, 68, 70), (72, 73, 75, 74), (74, 75, 77, 76), (76, 77, 79, 78), (78, 79, 81, 80), (80, 81, 83, 82), (82, 83, 85, 84), (84, 85, 87, 86), (86, 87, 89, 88), (88, 89, 91, 90), (90, 91, 93, 92), (75, 73, 95, 93, 91, 89, 87, 85, 83, 81, 79, 77), (92, 93, 95, 94), (94, 95, 73, 72), (72, 74, 76, 78, 80, 82, 84, 86, 88, 90, 92, 94), (96, 97, 99, 98), (98, 99, 101, 100), (100, 101, 103, 102), (102, 103, 105, 104), (104, 105, 107, 106), (106, 107, 109, 108), (108, 109, 111, 110), (110, 111, 113, 112), (112, 113, 115, 114), (114, 115, 117, 116), (99, 97, 119, 117, 115, 113, 111, 109, 107, 105, 103, 101), (116, 117, 119, 118), (118, 119, 97, 96), (96, 98, 100, 102, 104, 106, 108, 110, 112, 114, 116, 118), (120, 121, 123, 122), (122, 123, 125, 124), (124, 125, 127, 126), (126, 127, 129, 128), (128, 129, 131, 130), (130, 131, 133, 132), (132, 133, 135, 134), (134, 135, 137, 136), (136, 137, 139, 138), (138, 139, 141, 140), (123, 121, 143, 141, 139, 137, 135, 133, 131, 129, 127, 125), (140, 141, 143, 142), (142, 143, 121, 120), (120, 122, 124, 126, 128, 130, 132, 134, 136, 138, 140, 142), (144, 145, 147, 146), (146, 147, 149, 148), (148, 149, 151, 150), (150, 151, 153, 152), (152, 153, 155, 154), (154, 155, 157, 156), (156, 157, 159, 158), (158, 159, 161, 160), (160, 161, 163, 162), (162, 163, 165, 164), (147, 145, 167, 165, 163, 161, 159, 157, 155, 153, 151, 149), (164, 165, 167, 166), (166, 167, 145, 144), (144, 146, 148, 150, 152, 154, 156, 158, 160, 162, 164, 166)])
me_cylinder.polygons.foreach_set('use_smooth', [True] * 98)
_uv = me_cylinder.uv_layers.new(name='UVMap')
_uv.uv.foreach_set('vector', [0.5855, 0.4796, 0.5855, 0.2227, 0.652, 0.2227, 0.652, 0.4796, 0.652, 0.4796, 0.652, 0.2227, 0.7184, 0.2227, 0.7184, 0.4796, 0.7184, 0.4796, 0.7184, 0.2227, 0.7849, 0.2227, 0.7849, 0.4796, 0.7849, 0.4796, 0.7849, 0.2227, 0.8514, 0.2227, 0.8514, 0.4796, 0.05359, 0.4796, 0.05359, 0.2227, 0.1201, 0.2227, 0.1201, 0.4796, 0.1201, 0.4796, 0.1201, 0.2227, 0.1866, 0.2227, 0.1866, 0.4796, 0.1866, 0.4796, 0.1866, 0.2227, 0.253, 0.2227, 0.253, 0.4796, 0.253, 0.4796, 0.253, 0.2227, 0.3195, 0.2227, 0.3195, 0.4796, 0.3195, 0.4796, 0.3195, 0.2227, 0.386, 0.2227, 0.386, 0.4796, 0.386, 0.4796, 0.386, 0.2227, 0.4525, 0.2227, 0.4525, 0.4796, 0.2925, 0.7434, 0.2628, 0.7948, 0.2113, 0.8245, 0.1519, 0.8245, 0.1005, 0.7948, 0.07076, 0.7434, 0.07076, 0.6839, 0.1005, 0.6325, 0.1519, 0.6028, 0.2113, 0.6028, 0.2628, 0.6325, 0.2925, 0.6839, 0.4525, 0.4796, 0.4525, 0.2227, 0.519, 0.2227, 0.519, 0.4796, 0.519, 0.4796, 0.519, 0.2227, 0.5855, 0.2227, 0.5855, 0.4796, 0.5085, 0.7354, 0.5647, 0.7354, 0.6134, 0.7635, 0.6416, 0.8122, 0.6416, 0.8685, 0.6134, 0.9172, 0.5647, 0.9453, 0.5085, 0.9453, 0.4598, 0.9172, 0.4317, 0.8685, 0.4317, 0.8122, 0.4598, 0.7635, 0.5855, 0.4796, 0.5855, 0.2227, 0.652, 0.2227, 0.652, 0.4796, 0.652, 0.4796, 0.652, 0.2227, 0.7184, 0.2227, 0.7184, 0.4796, 0.7184, 0.4796, 0.7184, 0.2227, 0.7849, 0.2227, 0.7849, 0.4796, 0.7849, 0.4796, 0.7849, 0.2227, 0.8514, 0.2227, 0.8514, 0.4796, 0.05359, 0.4796, 0.05359, 0.2227, 0.1201, 0.2227, 0.1201, 0.4796, 0.1201, 0.4796, 0.1201, 0.2227, 0.1866, 0.2227, 0.1866, 0.4796, 0.1866, 0.4796, 0.1866, 0.2227, 0.253, 0.2227, 0.253, 0.4796, 0.253, 0.4796, 0.253, 0.2227, 0.3195, 0.2227, 0.3195, 0.4796, 0.3195, 0.4796, 0.3195, 0.2227, 0.386, 0.2227, 0.386, 0.4796, 0.386, 0.4796, 0.386, 0.2227, 0.4525, 0.2227, 0.4525, 0.4796, 0.2925, 0.7434, 0.2628, 0.7948, 0.2113, 0.8245, 0.1519, 0.8245, 0.1005, 0.7948, 0.07076, 0.7434, 0.07076, 0.6839, 0.1005, 0.6325, 0.1519, 0.6028, 0.2113, 0.6028, 0.2628, 0.6325, 0.2925, 0.6839, 0.4525, 0.4796, 0.4525, 0.2227, 0.519, 0.2227, 0.519, 0.4796, 0.519, 0.4796, 0.519, 0.2227, 0.5855, 0.2227, 0.5855, 0.4796, 0.5085, 0.7354, 0.5647, 0.7354, 0.6134, 0.7635, 0.6416, 0.8122, 0.6416, 0.8685, 0.6134, 0.9172, 0.5647, 0.9453, 0.5085, 0.9453, 0.4598, 0.9172, 0.4317, 0.8685, 0.4317, 0.8122, 0.4598, 0.7635, 0.5855, 0.4796, 0.5855, 0.2227, 0.652, 0.2227, 0.652, 0.4796, 0.652, 0.4796, 0.652, 0.2227, 0.7184, 0.2227, 0.7184, 0.4796, 0.7184, 0.4796, 0.7184, 0.2227, 0.7849, 0.2227, 0.7849, 0.4796, 0.7849, 0.4796, 0.7849, 0.2227, 0.8514, 0.2227, 0.8514, 0.4796, 0.05359, 0.4796, 0.05359, 0.2227, 0.1201, 0.2227, 0.1201, 0.4796, 0.1201, 0.4796, 0.1201, 0.2227, 0.1866, 0.2227, 0.1866, 0.4796, 0.1866, 0.4796, 0.1866, 0.2227, 0.253, 0.2227, 0.253, 0.4796, 0.253, 0.4796, 0.253, 0.2227, 0.3195, 0.2227, 0.3195, 0.4796, 0.3195, 0.4796, 0.3195, 0.2227, 0.386, 0.2227, 0.386, 0.4796, 0.386, 0.4796, 0.386, 0.2227, 0.4525, 0.2227, 0.4525, 0.4796, 0.2925, 0.7434, 0.2628, 0.7948, 0.2113, 0.8245, 0.1519, 0.8245, 0.1005, 0.7948, 0.07076, 0.7434, 0.07076, 0.6839, 0.1005, 0.6325, 0.1519, 0.6028, 0.2113, 0.6028, 0.2628, 0.6325, 0.2925, 0.6839, 0.4525, 0.4796, 0.4525, 0.2227, 0.519, 0.2227, 0.519, 0.4796, 0.519, 0.4796, 0.519, 0.2227, 0.5855, 0.2227, 0.5855, 0.4796, 0.5085, 0.7354, 0.5647, 0.7354, 0.6134, 0.7635, 0.6416, 0.8122, 0.6416, 0.8685, 0.6134, 0.9172, 0.5647, 0.9453, 0.5085, 0.9453, 0.4598, 0.9172, 0.4317, 0.8685, 0.4317, 0.8122, 0.4598, 0.7635, 0.5855, 0.4796, 0.5855, 0.2227, 0.652, 0.2227, 0.652, 0.4796, 0.652, 0.4796, 0.652, 0.2227, 0.7184, 0.2227, 0.7184, 0.4796, 0.7184, 0.4796, 0.7184, 0.2227, 0.7849, 0.2227, 0.7849, 0.4796, 0.7849, 0.4796, 0.7849, 0.2227, 0.8514, 0.2227, 0.8514, 0.4796, 0.05359, 0.4796, 0.05359, 0.2227, 0.1201, 0.2227, 0.1201, 0.4796, 0.1201, 0.4796, 0.1201, 0.2227, 0.1866, 0.2227, 0.1866, 0.4796, 0.1866, 0.4796, 0.1866, 0.2227, 0.253, 0.2227, 0.253, 0.4796, 0.253, 0.4796, 0.253, 0.2227, 0.3195, 0.2227, 0.3195, 0.4796, 0.3195, 0.4796, 0.3195, 0.2227, 0.386, 0.2227, 0.386, 0.4796, 0.386, 0.4796, 0.386, 0.2227, 0.4525, 0.2227, 0.4525, 0.4796, 0.2925, 0.7434, 0.2628, 0.7948, 0.2113, 0.8245, 0.1519, 0.8245, 0.1005, 0.7948, 0.07076, 0.7434, 0.07076, 0.6839, 0.1005, 0.6325, 0.1519, 0.6028, 0.2113, 0.6028, 0.2628, 0.6325, 0.2925, 0.6839, 0.4525, 0.4796, 0.4525, 0.2227, 0.519, 0.2227, 0.519, 0.4796, 0.519, 0.4796, 0.519, 0.2227, 0.5855, 0.2227, 0.5855, 0.4796, 0.5085, 0.7354, 0.5647, 0.7354, 0.6134, 0.7635, 0.6416, 0.8122, 0.6416, 0.8685, 0.6134, 0.9172, 0.5647, 0.9453, 0.5085, 0.9453, 0.4598, 0.9172, 0.4317, 0.8685, 0.4317, 0.8122, 0.4598, 0.7635, 0.5855, 0.4796, 0.5855, 0.2227, 0.652, 0.2227, 0.652, 0.4796, 0.652, 0.4796, 0.652, 0.2227, 0.7184, 0.2227, 0.7184, 0.4796, 0.7184, 0.4796, 0.7184, 0.2227, 0.7849, 0.2227, 0.7849, 0.4796, 0.7849, 0.4796, 0.7849, 0.2227, 0.8514, 0.2227, 0.8514, 0.4796, 0.05359, 0.4796, 0.05359, 0.2227, 0.1201, 0.2227, 0.1201, 0.4796, 0.1201, 0.4796, 0.1201, 0.2227, 0.1866, 0.2227, 0.1866, 0.4796, 0.1866, 0.4796, 0.1866, 0.2227, 0.253, 0.2227, 0.253, 0.4796, 0.253, 0.4796, 0.253, 0.2227, 0.3195, 0.2227, 0.3195, 0.4796, 0.3195, 0.4796, 0.3195, 0.2227, 0.386, 0.2227, 0.386, 0.4796, 0.386, 0.4796, 0.386, 0.2227, 0.4525, 0.2227, 0.4525, 0.4796, 0.2925, 0.7434, 0.2628, 0.7948, 0.2113, 0.8245, 0.1519, 0.8245, 0.1005, 0.7948, 0.07076, 0.7434, 0.07076, 0.6839, 0.1005, 0.6325, 0.1519, 0.6028, 0.2113, 0.6028, 0.2628, 0.6325, 0.2925, 0.6839, 0.4525, 0.4796, 0.4525, 0.2227, 0.519, 0.2227, 0.519, 0.4796, 0.519, 0.4796, 0.519, 0.2227, 0.5855, 0.2227, 0.5855, 0.4796, 0.5085, 0.7354, 0.5647, 0.7354, 0.6134, 0.7635, 0.6416, 0.8122, 0.6416, 0.8685, 0.6134, 0.9172, 0.5647, 0.9453, 0.5085, 0.9453, 0.4598, 0.9172, 0.4317, 0.8685, 0.4317, 0.8122, 0.4598, 0.7635, 0.5855, 0.4796, 0.5855, 0.2227, 0.652, 0.2227, 0.652, 0.4796, 0.652, 0.4796, 0.652, 0.2227, 0.7184, 0.2227, 0.7184, 0.4796, 0.7184, 0.4796, 0.7184, 0.2227, 0.7849, 0.2227, 0.7849, 0.4796, 0.7849, 0.4796, 0.7849, 0.2227, 0.8514, 0.2227, 0.8514, 0.4796, 0.05359, 0.4796, 0.05359, 0.2227, 0.1201, 0.2227, 0.1201, 0.4796, 0.1201, 0.4796, 0.1201, 0.2227, 0.1866, 0.2227, 0.1866, 0.4796, 0.1866, 0.4796, 0.1866, 0.2227, 0.253, 0.2227, 0.253, 0.4796, 0.253, 0.4796, 0.253, 0.2227, 0.3195, 0.2227, 0.3195, 0.4796, 0.3195, 0.4796, 0.3195, 0.2227, 0.386, 0.2227, 0.386, 0.4796, 0.386, 0.4796, 0.386, 0.2227, 0.4525, 0.2227, 0.4525, 0.4796, 0.2925, 0.7434, 0.2628, 0.7948, 0.2113, 0.8245, 0.1519, 0.8245, 0.1005, 0.7948, 0.07076, 0.7434, 0.07076, 0.6839, 0.1005, 0.6325, 0.1519, 0.6028, 0.2113, 0.6028, 0.2628, 0.6325, 0.2925, 0.6839, 0.4525, 0.4796, 0.4525, 0.2227, 0.519, 0.2227, 0.519, 0.4796, 0.519, 0.4796, 0.519, 0.2227, 0.5855, 0.2227, 0.5855, 0.4796, 0.5085, 0.7354, 0.5647, 0.7354, 0.6134, 0.7635, 0.6416, 0.8122, 0.6416, 0.8685, 0.6134, 0.9172, 0.5647, 0.9453, 0.5085, 0.9453, 0.4598, 0.9172, 0.4317, 0.8685, 0.4317, 0.8122, 0.4598, 0.7635, 0.5855, 0.4796, 0.5855, 0.2227, 0.652, 0.2227, 0.652, 0.4796, 0.652, 0.4796, 0.652, 0.2227, 0.7184, 0.2227, 0.7184, 0.4796, 0.7184, 0.4796, 0.7184, 0.2227, 0.7849, 0.2227, 0.7849, 0.4796, 0.7849, 0.4796, 0.7849, 0.2227, 0.8514, 0.2227, 0.8514, 0.4796, 0.05359, 0.4796, 0.05359, 0.2227, 0.1201, 0.2227, 0.1201, 0.4796, 0.1201, 0.4796, 0.1201, 0.2227, 0.1866, 0.2227, 0.1866, 0.4796, 0.1866, 0.4796, 0.1866, 0.2227, 0.253, 0.2227, 0.253, 0.4796, 0.253, 0.4796, 0.253, 0.2227, 0.3195, 0.2227, 0.3195, 0.4796, 0.3195, 0.4796, 0.3195, 0.2227, 0.386, 0.2227, 0.386, 0.4796, 0.386, 0.4796, 0.386, 0.2227, 0.4525, 0.2227, 0.4525, 0.4796, 0.2925, 0.7434, 0.2628, 0.7948, 0.2113, 0.8245, 0.1519, 0.8245, 0.1005, 0.7948, 0.07076, 0.7434, 0.07076, 0.6839, 0.1005, 0.6325, 0.1519, 0.6028, 0.2113, 0.6028, 0.2628, 0.6325, 0.2925, 0.6839, 0.4525, 0.4796, 0.4525, 0.2227, 0.519, 0.2227, 0.519, 0.4796, 0.519, 0.4796, 0.519, 0.2227, 0.5855, 0.2227, 0.5855, 0.4796, 0.5085, 0.7354, 0.5647, 0.7354, 0.6134, 0.7635, 0.6416, 0.8122, 0.6416, 0.8685, 0.6134, 0.9172, 0.5647, 0.9453, 0.5085, 0.9453, 0.4598, 0.9172, 0.4317, 0.8685, 0.4317, 0.8122, 0.4598, 0.7635])
me_cylinder.materials.append(mat_material)
me_cylinder.use_remesh_preserve_volume = False
me_cylinder.use_remesh_preserve_attributes = False
me_cylinder.use_mirror_vertex_groups = False
me_cylinder.update()

# ---- objects
ob_plane_001 = bpy.data.objects.new('Plane.001', me_plane_002)
ob_plane = bpy.data.objects.new('Plane', me_plane_001)
ob_cylinder = bpy.data.objects.new('Cylinder', me_cylinder)

# ---- transforms, parenting, visibility, modifiers, constraints
ob_plane_001.location = (0.0, 0.0, 0.0)
ob_plane_001.scale = (2.619, 2.619, 2.619)
ob_plane_001.lineart.crease_threshold = 0.0
ob_plane.location = (0.0, 0.0, 0.15)
ob_plane.scale = (1.22, 1.22, 1.22)
ob_plane.lineart.crease_threshold = 0.0
ob_cylinder.location = (0.05741, 0.03, 0.8821)
ob_cylinder.rotation_euler = (3.54e-08, 0.6903, 9.845e-08)
ob_cylinder.scale = (0.1567, 0.1567, 1.0)
ob_cylinder.lineart.crease_threshold = 0.0

# ---- collection membership
col_collection_1.objects.link(ob_plane_001)
col_collection_1.objects.link(ob_plane)
col_collection_1.objects.link(ob_cylinder)

# ---- scene / render settings (as saved in the file)
scene.frame_start = 1; scene.frame_end = 250; scene.frame_set(1)
scene.render.engine = 'CYCLES'
scene.render.resolution_percentage = 50
scene.render.dither_intensity = 0.0
scene.cycles.use_denoising = False
scene.cycles.samples = 128
scene.cycles.sampling_pattern = 'TABULATED_SOBOL'
scene.cycles.use_adaptive_sampling = False
scene.cycles.use_light_tree = False
scene.cycles.blur_glossy = 0.0
scene.cycles.sample_clamp_indirect = 0.0
scene.view_settings.view_transform = 'Standard'
bpy.context.view_layer.update()

# ---- added for rendering (the .blend has no active camera and no usable light): camera, sun
cam_auto = bpy.data.cameras.new('AutoCamera')
cam_auto.lens = 50.0
cam_auto.sensor_width = 36.0
cam_auto.clip_end = 1000.0
ob_auto_camera = bpy.data.objects.new('AutoCamera', cam_auto)
scene.collection.objects.link(ob_auto_camera)
ob_auto_camera.location = (7.38872, -8.8663, 6.42383)
ob_auto_camera.rotation_euler = (1.09748, -7.21219e-08, 0.694738)
scene.camera = ob_auto_camera
light_auto_sun = bpy.data.lights.new('AutoSun', 'SUN')
light_auto_sun.energy = 3.0
light_auto_sun.angle = 0.0523599
ob_auto_sun = bpy.data.objects.new('AutoSun', light_auto_sun)
scene.collection.objects.link(ob_auto_sun)
ob_auto_sun.rotation_euler = (0.872665, 0.174533, 0.523599)
bpy.context.view_layer.update()
